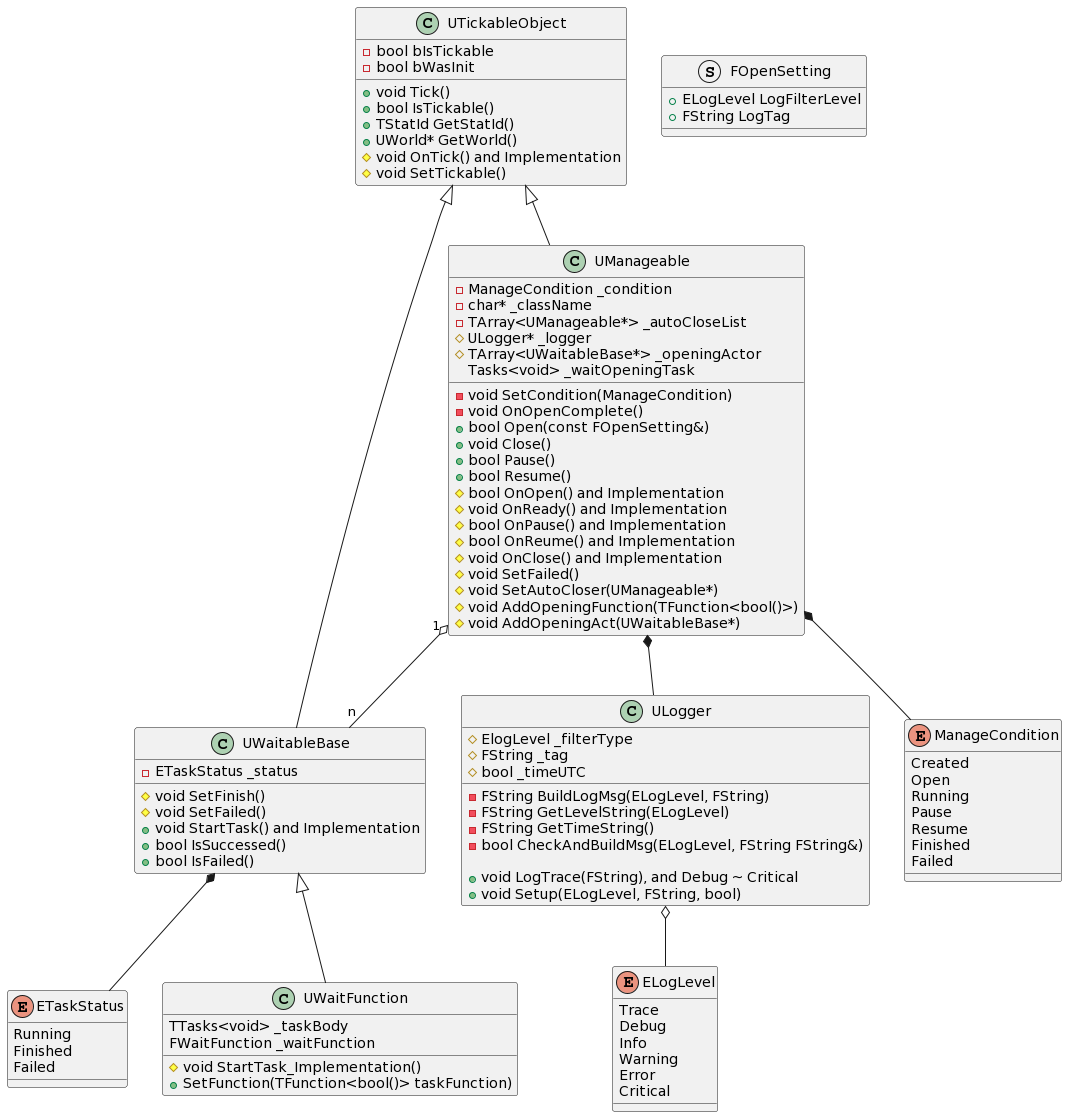

The diagram above was rendered by PlantUML. Its source (embedded in the PNG):
@startuml
class UTickableObject{
    - bool bIsTickable
    - bool bWasInit
    + void Tick()
    + bool IsTickable()
    + TStatId GetStatId()
    + UWorld* GetWorld()
    # void OnTick() and Implementation
    # void SetTickable()
}

enum ELogLevel{
    Trace
    Debug
    Info
    Warning
    Error
    Critical
}

class ULogger{
    # ElogLevel _filterType
    # FString _tag
    # bool _timeUTC

    - FString BuildLogMsg(ELogLevel, FString)
    - FString GetLevelString(ELogLevel)
    - FString GetTimeString()
    - bool CheckAndBuildMsg(ELogLevel, FString FString&)

    + void LogTrace(FString), and Debug ~ Critical
    + void Setup(ELogLevel, FString, bool)
}
ULogger o-- ELogLevel

enum ETaskStatus{
    Running
    Finished
    Failed
}

class UWaitableBase{
    - ETaskStatus _status

    # void SetFinish()
    # void SetFailed()
    + void StartTask() and Implementation
    + bool IsSuccessed()
    + bool IsFailed()
}
UTickableObject <|-- UWaitableBase
UWaitableBase *-- ETaskStatus

class UWaitFunction{
    TTasks<void> _taskBody
    FWaitFunction _waitFunction

    # void StartTask_Implementation()
    + SetFunction(TFunction<bool()> taskFunction)
}
UWaitableBase <|-- UWaitFunction

enum ManageCondition{
    Created
    Open
    Running
    Pause
    Resume
    Finished
    Failed
}

struct FOpenSetting {
    + ELogLevel LogFilterLevel
    + FString LogTag
}

class UManageable {
    - ManageCondition _condition
    - char* _className
    - TArray<UManageable*> _autoCloseList
    # ULogger* _logger
    # TArray<UWaitableBase*> _openingActor
    Tasks<void> _waitOpeningTask

    - void SetCondition(ManageCondition)
    - void OnOpenComplete()
    + bool Open(const FOpenSetting&)
    + void Close()
    + bool Pause()
    + bool Resume()
    # bool OnOpen() and Implementation
    # void OnReady() and Implementation
    # bool OnPause() and Implementation
    # bool OnReume() and Implementation
    # void OnClose() and Implementation
    # void SetFailed()
    # void SetAutoCloser(UManageable*)
    # void AddOpeningFunction(TFunction<bool()>)
    # void AddOpeningAct(UWaitableBase*)
}
UTickableObject <|-- UManageable
UManageable *-- ManageCondition
UManageable "1" o-- "n" UWaitableBase
UManageable *-- ULogger
@enduml